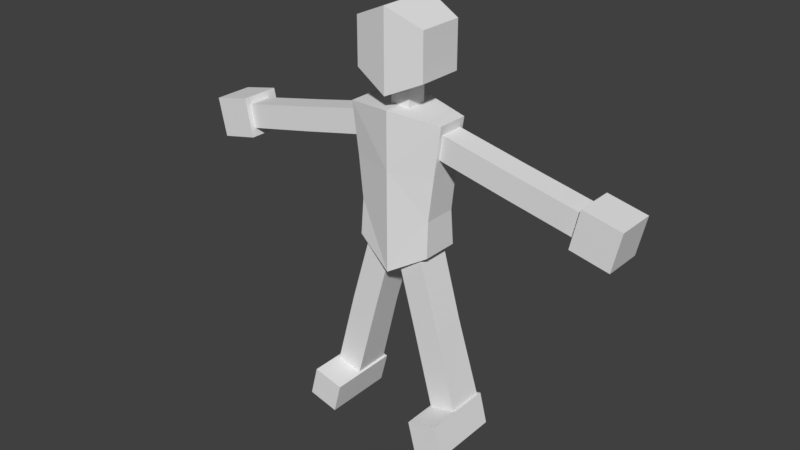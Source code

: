 # Source: Dude.blend  (saved by Blender 2.79.0; exported with 4.5.12 LTS)
import bpy
from mathutils import Matrix  # noqa: F401  (used for matrix-valued properties, if any)

bpy.ops.wm.read_factory_settings(use_empty=True)
scene = bpy.context.scene
scene.name = 'Scene'

# ---- collections
col_collection_1 = bpy.data.collections.new('Collection 1'); scene.collection.children.link(col_collection_1)

# ---- world
world_world = bpy.data.worlds.new('World'); scene.world = world_world
world_world.color = (0.05088, 0.05088, 0.05088)
world_world.use_sun_shadow = False
world_world.sun_shadow_jitter_overblur = 0.0
world_world.cycles.sampling_method = 'MANUAL'

# ---- meshes
me_cube_001 = bpy.data.meshes.new('Cube.001')
me_cube_001.from_pydata([(0.0, -0.9862, -1.742), (0.0, 1.017, -1.742), (1.384, -0.6637, -0.923), (1.384, 0.6941, -0.923), (1.233, 0.4459, 3.452), (1.083, 0.4459, 2.603), (1.233, -0.4169, 3.452), (1.083, -0.4169, 2.603), (0.0, -0.9862, 0.3509), (0.0, -0.9862, 1.841), (0.0, 1.017, 0.3509), (0.0, 1.017, 1.841), (1.351, -0.5817, 0.3509), (1.53, -0.5579, 1.841), (1.351, 0.6121, 0.3509), (1.53, 0.5883, 1.841), (0.0, -0.9862, 3.861), (0.0, 1.017, 3.861), (1.779, -0.5579, 3.658), (1.779, 0.5883, 3.658), (0.8679, -0.6338, -3.756), (0.09549, -0.6338, -0.9842), (0.8679, 0.5566, -3.756), (0.09549, 0.6021, -0.9842), (1.816, -0.6338, -3.528), (0.9345, -0.6338, -0.5242), (1.816, 0.5566, -3.528), (0.9345, 0.6021, -0.5242), (1.633, -0.6338, -6.603), (1.633, 0.6779, -6.558), (2.58, -0.6338, -6.376), (2.58, 0.6779, -6.33), (1.545, 0.7788, -6.585), (1.83, 0.7788, -7.691), (1.545, -1.756, -6.61), (1.83, -1.756, -7.716), (2.651, 0.7788, -6.3), (2.936, 0.7788, -7.406), (2.651, -1.756, -6.325), (2.936, -1.756, -7.431), (3.968, -0.4169, 1.97), (4.117, -0.4169, 2.819), (3.968, 0.4459, 1.97), (4.117, 0.4459, 2.819), (6.551, -0.4169, 1.424), (6.7, -0.4169, 2.274), (6.551, 0.4459, 1.424), (6.7, 0.4459, 2.274), (6.446, -0.6122, 1.146), (6.743, -0.6122, 2.519), (6.446, 0.7928, 1.146), (6.743, 0.7928, 2.519), (7.819, -0.6122, 0.8491), (8.116, -0.6122, 2.222), (7.819, 0.7928, 0.8491), (8.116, 0.7928, 2.222), (0.0, -1.081, 4.348), (0.0, -1.081, 7.141), (0.0, 1.087, 4.348), (0.0, 1.087, 7.141), (1.277, -0.8195, 4.943), (1.277, -0.8195, 6.588), (1.277, 0.8254, 4.943), (1.277, 0.8254, 6.588), (0.0, -0.3282, 3.533), (0.0, -0.3282, 4.684), (0.0, 0.4214, 3.533), (0.0, 0.4214, 4.684), (0.3472, -0.3282, 3.533), (0.3472, -0.3282, 4.684), (0.3472, 0.4214, 3.533), (0.3472, 0.4214, 4.684)], [], [(5, 4, 43, 42), (7, 6, 4, 5), (41, 40, 44, 45), (1, 3, 2, 0), (12, 8, 0, 2), (14, 12, 2, 3), (8, 10, 1, 0), (40, 41, 6, 7), (8, 9, 11, 10), (10, 11, 15, 14), (14, 15, 13, 12), (12, 13, 9, 8), (10, 14, 3, 1), (11, 9, 16, 17), (19, 17, 16, 18), (9, 13, 18, 16), (15, 11, 17, 19), (13, 15, 19, 18), (20, 21, 23, 22), (22, 23, 27, 26), (26, 27, 25, 24), (24, 25, 21, 20), (24, 20, 28, 30), (27, 23, 21, 25), (29, 31, 30, 28), (22, 26, 31, 29), (20, 22, 29, 28), (26, 24, 30, 31), (33, 32, 36, 37), (37, 36, 38, 39), (39, 38, 34, 35), (35, 34, 32, 33), (56, 57, 59, 58), (58, 59, 63, 62), (33, 37, 39, 35), (36, 32, 34, 38), (5, 42, 40, 7), (43, 4, 6, 41), (46, 47, 45, 44), (43, 41, 45, 47), (42, 43, 47, 46), (40, 42, 46, 44), (48, 49, 51, 50), (50, 51, 55, 54), (54, 55, 53, 52), (52, 53, 49, 48), (50, 54, 52, 48), (55, 51, 49, 53), (62, 63, 61, 60), (60, 61, 57, 56), (58, 62, 60, 56), (63, 59, 57, 61), (64, 65, 67, 66), (66, 67, 71, 70), (70, 71, 69, 68), (68, 69, 65, 64), (66, 70, 68, 64), (71, 67, 65, 69)])
me_cube_001.use_remesh_preserve_volume = False
me_cube_001.use_remesh_preserve_attributes = False
me_cube_001.use_mirror_vertex_groups = False
me_cube_001.update()
arm_armature = bpy.data.armatures.new('Armature')  # bones are not reproduced

# ---- objects
ob_armature = bpy.data.objects.new('Armature', arm_armature)
ob_cube = bpy.data.objects.new('Cube', me_cube_001)

# ---- transforms, parenting, visibility, modifiers, constraints
ob_armature.location = (0.0, 0.0, 0.0)
ob_armature.lineart.crease_threshold = 0.0
ob_cube.parent = ob_armature
ob_cube.location = (0.0, 0.0, 0.0)
ob_cube.lineart.crease_threshold = 0.0
_vg = ob_cube.vertex_groups.new(name='Root')
for _i, _w in zip([0, 1, 2, 3, 8, 10, 11, 12, 14, 17, 19], [0.2717, 0.4556, 0.2131, 0.3274, 0.1053, 0.8896, 0.06002, 0.07791, 0.1829, 0.0223, 0.002716]): _vg.add([_i], _w, 'REPLACE')
_vg = ob_cube.vertex_groups.new(name='Spine Lower')
for _i, _w in zip([0, 1, 2, 3, 8, 9, 10, 11, 12, 13, 14, 15, 16, 17, 18, 19], [0.653, 0.4805, 0.6934, 0.5933, 0.8204, 0.5042, 0.08469, 0.471, 0.8029, 0.3054, 0.7245, 0.4873, 0.4581, 0.4572, 0.4146, 0.4427]): _vg.add([_i], _w, 'REPLACE')
_vg = ob_cube.vertex_groups.new(name='Spine Upper')
for _i, _w in zip([0, 1, 2, 3, 8, 9, 10, 11, 12, 13, 14, 15, 16, 17, 18, 19], [0.07533, 0.06393, 0.0935, 0.07936, 0.07434, 0.4879, 0.001462, 0.469, 0.1192, 0.6776, 0.09252, 0.4906, 0.5198, 0.5067, 0.5623, 0.5309]): _vg.add([_i], _w, 'REPLACE')
_vg = ob_cube.vertex_groups.new(name='Neck')
for _i, _w in zip([64, 65, 66, 67, 68, 69, 70, 71], [0.05811, 0.9138, 0.03542, 0.6276, 0.05083, 0.8908, 0.0506, 0.6248]): _vg.add([_i], _w, 'REPLACE')
_vg = ob_cube.vertex_groups.new(name='Head')
_vg.add([56, 57, 58, 59, 60, 61, 62, 63], 1.0, 'REPLACE')
_vg = ob_cube.vertex_groups.new(name='Shoulder_L')
for _i, _w in zip([4, 5, 6, 7, 64, 65, 66, 67, 68, 69, 70, 71], [0.169, 0.4758, 0.8455, 0.5239, 0.9419, 0.0862, 0.9573, 0.3724, 0.9492, 0.1092, 0.9494, 0.3752]): _vg.add([_i], _w, 'REPLACE')
_vg = ob_cube.vertex_groups.new(name='Arm_Upper_L')
for _i, _w in zip([4, 5, 6, 7, 40, 41, 42, 43, 44, 45, 46, 47], [0.8308, 0.5241, 0.1543, 0.4759, 0.9793, 0.9809, 0.9806, 0.9872, 0.001496, 0.01149, 0.003613, 0.001239]): _vg.add([_i], _w, 'REPLACE')
_vg = ob_cube.vertex_groups.new(name='Arm_Lower_L')
for _i, _w in zip([44, 45, 46, 47], [0.9741, 0.969, 0.973, 0.9743]): _vg.add([_i], _w, 'REPLACE')
_vg = ob_cube.vertex_groups.new(name='Hand_L')
_vg.add([48, 49, 50, 51, 52, 53, 54, 55], 1.0, 'REPLACE')
_vg = ob_cube.vertex_groups.new(name='Shoulder_R')
_vg = ob_cube.vertex_groups.new(name='Arm_Upper_R')
_vg = ob_cube.vertex_groups.new(name='Arm_Lower_R')
_vg = ob_cube.vertex_groups.new(name='Hand_R')
_vg = ob_cube.vertex_groups.new(name='Hip_L')
_vg = ob_cube.vertex_groups.new(name='Leg_Upper_L')
for _i, _w in zip([20, 21, 22, 23, 24, 25, 26, 27, 28, 29], [0.9177, 0.9927, 0.9338, 0.9955, 0.5294, 0.9883, 0.526, 0.9882, 0.006705, 0.01992]): _vg.add([_i], _w, 'REPLACE')
_vg = ob_cube.vertex_groups.new(name='Leg_Lower_L')
for _i, _w in zip([20, 22, 24, 26, 28, 29, 30, 31], [0.06723, 0.06249, 0.4615, 0.4695, 0.08796, 0.7781, 0.07489, 0.4993]): _vg.add([_i], _w, 'REPLACE')
_vg = ob_cube.vertex_groups.new(name='Foot_L')
for _i, _w in zip([28, 29, 30, 31, 32, 33, 34, 35, 36, 37, 38, 39], [0.8837, 0.187, 0.9068, 0.4895, 1.0, 1.0, 1.0, 1.0, 1.0, 1.0, 1.0, 1.0]): _vg.add([_i], _w, 'REPLACE')
_vg = ob_cube.vertex_groups.new(name='Hip_R')
_vg = ob_cube.vertex_groups.new(name='Leg_Upper_R')
_vg = ob_cube.vertex_groups.new(name='Leg_Lower_R')
_vg = ob_cube.vertex_groups.new(name='Foot_R')
_m = ob_cube.modifiers.new('Mirror', 'MIRROR')
_m.use_clip = True
_m = ob_cube.modifiers.new('Armature', 'ARMATURE')
_m.object = ob_armature

# ---- collection membership
col_collection_1.objects.link(ob_armature)
col_collection_1.objects.link(ob_cube)

# ---- scene / render settings (as saved in the file)
scene.frame_start = 1; scene.frame_end = 250; scene.frame_set(1)
scene.render.engine = 'BLENDER_EEVEE_NEXT'
scene.render.resolution_percentage = 50
scene.render.dither_intensity = 0.0
scene.cycles.use_denoising = False
scene.cycles.samples = 128
scene.cycles.sampling_pattern = 'TABULATED_SOBOL'
scene.cycles.use_adaptive_sampling = False
scene.cycles.use_light_tree = False
scene.cycles.blur_glossy = 0.0
scene.cycles.sample_clamp_indirect = 0.0
scene.view_settings.view_transform = 'Standard'
bpy.context.view_layer.update()

# ---- added for rendering (the .blend has no active camera and no usable light): camera, sun
cam_auto = bpy.data.cameras.new('AutoCamera')
cam_auto.lens = 50.0
cam_auto.sensor_width = 36.0
cam_auto.clip_end = 1000.0
ob_auto_camera = bpy.data.objects.new('AutoCamera', cam_auto)
scene.collection.objects.link(ob_auto_camera)
ob_auto_camera.location = (20.5283, -24.9684, 16.1351)
ob_auto_camera.rotation_euler = (1.09748, -7.21219e-08, 0.694738)
scene.camera = ob_auto_camera
light_auto_sun = bpy.data.lights.new('AutoSun', 'SUN')
light_auto_sun.energy = 3.0
light_auto_sun.angle = 0.0523599
ob_auto_sun = bpy.data.objects.new('AutoSun', light_auto_sun)
scene.collection.objects.link(ob_auto_sun)
ob_auto_sun.rotation_euler = (0.872665, 0.174533, 0.523599)
bpy.context.view_layer.update()
